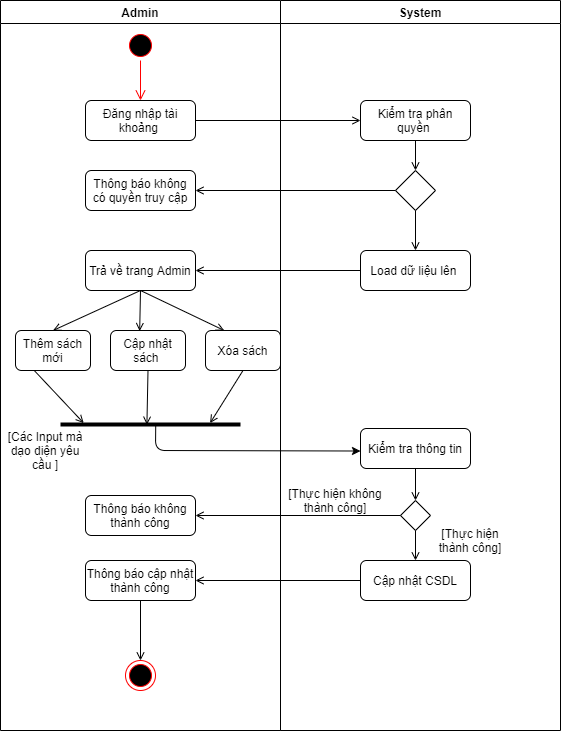

The diagram above was exported from draw.io. Its source (the exported page's mxGraphModel, read from the mxfile embedded in the PNG):
<mxGraphModel dx="1038" dy="547" grid="1" gridSize="10" guides="1" tooltips="1" connect="1" arrows="1" fold="1" page="1" pageScale="1" pageWidth="1169" pageHeight="826" background="none" math="0" shadow="0">
  <root>
    <mxCell id="0" />
    <mxCell id="1" parent="0" />
    <mxCell id="2" value="Admin" style="swimlane;whiteSpace=wrap" parent="1" vertex="1">
      <mxGeometry x="250" y="50" width="280" height="730" as="geometry" />
    </mxCell>
    <mxCell id="8mlIwE0E7s94C7Bu1T-u-41" value="" style="ellipse;html=1;shape=startState;fillColor=#000000;strokeColor=#ff0000;" parent="2" vertex="1">
      <mxGeometry x="125" y="30" width="30" height="30" as="geometry" />
    </mxCell>
    <mxCell id="8mlIwE0E7s94C7Bu1T-u-42" value="" style="edgeStyle=orthogonalEdgeStyle;html=1;verticalAlign=bottom;endArrow=open;endSize=8;strokeColor=#ff0000;" parent="2" source="8mlIwE0E7s94C7Bu1T-u-41" edge="1">
      <mxGeometry relative="1" as="geometry">
        <mxPoint x="140" y="100" as="targetPoint" />
      </mxGeometry>
    </mxCell>
    <mxCell id="8mlIwE0E7s94C7Bu1T-u-43" value="Đăng nhập tài khoảng&amp;nbsp;" style="rounded=1;whiteSpace=wrap;html=1;" parent="2" vertex="1">
      <mxGeometry x="85" y="100" width="110" height="40" as="geometry" />
    </mxCell>
    <mxCell id="8mlIwE0E7s94C7Bu1T-u-49" value="Thông báo không có quyền truy cập" style="rounded=1;whiteSpace=wrap;html=1;" parent="2" vertex="1">
      <mxGeometry x="85" y="170" width="110" height="40" as="geometry" />
    </mxCell>
    <mxCell id="8mlIwE0E7s94C7Bu1T-u-52" value="Trả về trang Admin" style="rounded=1;whiteSpace=wrap;html=1;" parent="2" vertex="1">
      <mxGeometry x="85" y="250" width="110" height="40" as="geometry" />
    </mxCell>
    <mxCell id="8mlIwE0E7s94C7Bu1T-u-55" value="Thêm sách mới" style="rounded=1;whiteSpace=wrap;html=1;" parent="2" vertex="1">
      <mxGeometry x="15" y="330" width="75" height="40" as="geometry" />
    </mxCell>
    <mxCell id="8mlIwE0E7s94C7Bu1T-u-57" value="Cập nhật sách&amp;nbsp;" style="rounded=1;whiteSpace=wrap;html=1;" parent="2" vertex="1">
      <mxGeometry x="110" y="330" width="75" height="40" as="geometry" />
    </mxCell>
    <mxCell id="8mlIwE0E7s94C7Bu1T-u-58" value="Xóa sách" style="rounded=1;whiteSpace=wrap;html=1;" parent="2" vertex="1">
      <mxGeometry x="205" y="330" width="75" height="40" as="geometry" />
    </mxCell>
    <mxCell id="8mlIwE0E7s94C7Bu1T-u-59" value="" style="endArrow=open;html=1;exitX=0.5;exitY=1;exitDx=0;exitDy=0;entryX=0.5;entryY=0;entryDx=0;entryDy=0;endFill=0;" parent="2" source="8mlIwE0E7s94C7Bu1T-u-52" target="8mlIwE0E7s94C7Bu1T-u-55" edge="1">
      <mxGeometry width="50" height="50" relative="1" as="geometry">
        <mxPoint x="250" y="460" as="sourcePoint" />
        <mxPoint x="300" y="410" as="targetPoint" />
      </mxGeometry>
    </mxCell>
    <mxCell id="8mlIwE0E7s94C7Bu1T-u-60" value="" style="endArrow=open;html=1;exitX=0.5;exitY=1;exitDx=0;exitDy=0;entryX=0.389;entryY=0.015;entryDx=0;entryDy=0;entryPerimeter=0;endFill=0;" parent="2" source="8mlIwE0E7s94C7Bu1T-u-52" target="8mlIwE0E7s94C7Bu1T-u-57" edge="1">
      <mxGeometry width="50" height="50" relative="1" as="geometry">
        <mxPoint x="250" y="460" as="sourcePoint" />
        <mxPoint x="300" y="410" as="targetPoint" />
      </mxGeometry>
    </mxCell>
    <mxCell id="8mlIwE0E7s94C7Bu1T-u-61" value="" style="endArrow=open;html=1;exitX=0.5;exitY=1;exitDx=0;exitDy=0;entryX=0.25;entryY=0;entryDx=0;entryDy=0;endFill=0;" parent="2" source="8mlIwE0E7s94C7Bu1T-u-52" target="8mlIwE0E7s94C7Bu1T-u-58" edge="1">
      <mxGeometry width="50" height="50" relative="1" as="geometry">
        <mxPoint x="250" y="460" as="sourcePoint" />
        <mxPoint x="300" y="410" as="targetPoint" />
      </mxGeometry>
    </mxCell>
    <mxCell id="8mlIwE0E7s94C7Bu1T-u-70" value="[Các Input mà dạo diện yêu cầu ]" style="text;html=1;strokeColor=none;fillColor=none;align=center;verticalAlign=middle;whiteSpace=wrap;rounded=0;" parent="2" vertex="1">
      <mxGeometry x="5" y="440" width="80" height="20" as="geometry" />
    </mxCell>
    <mxCell id="8mlIwE0E7s94C7Bu1T-u-74" value="Thông báo không thành công" style="rounded=1;whiteSpace=wrap;html=1;" parent="2" vertex="1">
      <mxGeometry x="85" y="495" width="110" height="40" as="geometry" />
    </mxCell>
    <mxCell id="8mlIwE0E7s94C7Bu1T-u-79" value="Thông báo cập nhật thành công" style="rounded=1;whiteSpace=wrap;html=1;" parent="2" vertex="1">
      <mxGeometry x="85" y="560" width="110" height="40" as="geometry" />
    </mxCell>
    <mxCell id="8mlIwE0E7s94C7Bu1T-u-83" value="" style="ellipse;html=1;shape=endState;fillColor=#000000;strokeColor=#ff0000;" parent="2" vertex="1">
      <mxGeometry x="125" y="660" width="30" height="30" as="geometry" />
    </mxCell>
    <mxCell id="8mlIwE0E7s94C7Bu1T-u-84" value="" style="endArrow=open;html=1;exitX=0.5;exitY=1;exitDx=0;exitDy=0;entryX=0.5;entryY=0;entryDx=0;entryDy=0;endFill=0;" parent="2" source="8mlIwE0E7s94C7Bu1T-u-79" target="8mlIwE0E7s94C7Bu1T-u-83" edge="1">
      <mxGeometry width="50" height="50" relative="1" as="geometry">
        <mxPoint x="280" y="610" as="sourcePoint" />
        <mxPoint x="330" y="560" as="targetPoint" />
      </mxGeometry>
    </mxCell>
    <mxCell id="3" value="System" style="swimlane;whiteSpace=wrap" parent="1" vertex="1">
      <mxGeometry x="530" y="50" width="280" height="730" as="geometry" />
    </mxCell>
    <mxCell id="8mlIwE0E7s94C7Bu1T-u-45" value="Kiểm tra phân quyền&amp;nbsp;" style="rounded=1;whiteSpace=wrap;html=1;" parent="3" vertex="1">
      <mxGeometry x="80" y="100" width="110" height="40" as="geometry" />
    </mxCell>
    <mxCell id="8mlIwE0E7s94C7Bu1T-u-46" value="" style="rhombus;whiteSpace=wrap;html=1;" parent="3" vertex="1">
      <mxGeometry x="115" y="170" width="40" height="40" as="geometry" />
    </mxCell>
    <mxCell id="8mlIwE0E7s94C7Bu1T-u-47" value="" style="endArrow=open;html=1;exitX=0.5;exitY=1;exitDx=0;exitDy=0;entryX=0.5;entryY=0;entryDx=0;entryDy=0;endFill=0;" parent="3" source="8mlIwE0E7s94C7Bu1T-u-45" target="8mlIwE0E7s94C7Bu1T-u-46" edge="1">
      <mxGeometry width="50" height="50" relative="1" as="geometry">
        <mxPoint x="-30" y="250" as="sourcePoint" />
        <mxPoint x="20" y="200" as="targetPoint" />
      </mxGeometry>
    </mxCell>
    <mxCell id="8mlIwE0E7s94C7Bu1T-u-51" value="Load dữ liệu lên&amp;nbsp;" style="rounded=1;whiteSpace=wrap;html=1;" parent="3" vertex="1">
      <mxGeometry x="80" y="250" width="110" height="40" as="geometry" />
    </mxCell>
    <mxCell id="8mlIwE0E7s94C7Bu1T-u-69" value="Kiểm tra thông tin" style="rounded=1;whiteSpace=wrap;html=1;" parent="3" vertex="1">
      <mxGeometry x="80" y="428" width="110" height="40" as="geometry" />
    </mxCell>
    <mxCell id="8mlIwE0E7s94C7Bu1T-u-72" value="" style="rhombus;whiteSpace=wrap;html=1;strokeWidth=1;" parent="3" vertex="1">
      <mxGeometry x="120" y="500" width="30" height="30" as="geometry" />
    </mxCell>
    <mxCell id="8mlIwE0E7s94C7Bu1T-u-73" value="" style="endArrow=open;html=1;exitX=0.5;exitY=1;exitDx=0;exitDy=0;entryX=0.5;entryY=0;entryDx=0;entryDy=0;endFill=0;" parent="3" source="8mlIwE0E7s94C7Bu1T-u-69" target="8mlIwE0E7s94C7Bu1T-u-72" edge="1">
      <mxGeometry width="50" height="50" relative="1" as="geometry">
        <mxPoint y="520" as="sourcePoint" />
        <mxPoint x="50" y="470" as="targetPoint" />
      </mxGeometry>
    </mxCell>
    <mxCell id="8mlIwE0E7s94C7Bu1T-u-78" value="Cập nhật CSDL" style="rounded=1;whiteSpace=wrap;html=1;" parent="3" vertex="1">
      <mxGeometry x="80" y="560" width="110" height="40" as="geometry" />
    </mxCell>
    <mxCell id="8mlIwE0E7s94C7Bu1T-u-81" value="[Thực hiện thành công]" style="text;html=1;strokeColor=none;fillColor=none;align=center;verticalAlign=middle;whiteSpace=wrap;rounded=0;" parent="3" vertex="1">
      <mxGeometry x="150" y="530" width="80" height="20" as="geometry" />
    </mxCell>
    <mxCell id="8mlIwE0E7s94C7Bu1T-u-82" value="[Thực hiện không thành công]" style="text;html=1;strokeColor=none;fillColor=none;align=center;verticalAlign=middle;whiteSpace=wrap;rounded=0;" parent="3" vertex="1">
      <mxGeometry x="5" y="490" width="100" height="20" as="geometry" />
    </mxCell>
    <mxCell id="8mlIwE0E7s94C7Bu1T-u-44" value="" style="endArrow=open;html=1;exitX=1;exitY=0.5;exitDx=0;exitDy=0;entryX=0;entryY=0.5;entryDx=0;entryDy=0;endFill=0;" parent="1" source="8mlIwE0E7s94C7Bu1T-u-43" target="8mlIwE0E7s94C7Bu1T-u-45" edge="1">
      <mxGeometry width="50" height="50" relative="1" as="geometry">
        <mxPoint x="500" y="300" as="sourcePoint" />
        <mxPoint x="590" y="170" as="targetPoint" />
      </mxGeometry>
    </mxCell>
    <mxCell id="8mlIwE0E7s94C7Bu1T-u-48" value="" style="endArrow=open;html=1;exitX=0;exitY=0.5;exitDx=0;exitDy=0;entryX=1;entryY=0.5;entryDx=0;entryDy=0;endFill=0;" parent="1" source="8mlIwE0E7s94C7Bu1T-u-46" target="8mlIwE0E7s94C7Bu1T-u-49" edge="1">
      <mxGeometry width="50" height="50" relative="1" as="geometry">
        <mxPoint x="500" y="300" as="sourcePoint" />
        <mxPoint x="450" y="240" as="targetPoint" />
      </mxGeometry>
    </mxCell>
    <mxCell id="8mlIwE0E7s94C7Bu1T-u-50" value="" style="endArrow=open;html=1;exitX=0.5;exitY=1;exitDx=0;exitDy=0;endFill=0;" parent="1" source="8mlIwE0E7s94C7Bu1T-u-46" edge="1">
      <mxGeometry width="50" height="50" relative="1" as="geometry">
        <mxPoint x="500" y="300" as="sourcePoint" />
        <mxPoint x="665" y="300" as="targetPoint" />
      </mxGeometry>
    </mxCell>
    <mxCell id="8mlIwE0E7s94C7Bu1T-u-54" value="" style="endArrow=open;html=1;exitX=0;exitY=0.5;exitDx=0;exitDy=0;entryX=1;entryY=0.5;entryDx=0;entryDy=0;endFill=0;" parent="1" source="8mlIwE0E7s94C7Bu1T-u-51" target="8mlIwE0E7s94C7Bu1T-u-52" edge="1">
      <mxGeometry width="50" height="50" relative="1" as="geometry">
        <mxPoint x="500" y="310" as="sourcePoint" />
        <mxPoint x="550" y="260" as="targetPoint" />
      </mxGeometry>
    </mxCell>
    <mxCell id="8mlIwE0E7s94C7Bu1T-u-63" value="" style="line;strokeWidth=4;fillColor=none;align=left;verticalAlign=middle;spacingTop=-1;spacingLeft=3;spacingRight=3;rotatable=0;labelPosition=right;points=[];portConstraint=eastwest;" parent="1" vertex="1">
      <mxGeometry x="310" y="470" width="180" height="8" as="geometry" />
    </mxCell>
    <mxCell id="8mlIwE0E7s94C7Bu1T-u-64" value="" style="endArrow=open;html=1;exitX=0.25;exitY=1;exitDx=0;exitDy=0;entryX=0.129;entryY=0.325;entryDx=0;entryDy=0;entryPerimeter=0;endFill=0;" parent="1" source="8mlIwE0E7s94C7Bu1T-u-55" target="8mlIwE0E7s94C7Bu1T-u-63" edge="1">
      <mxGeometry width="50" height="50" relative="1" as="geometry">
        <mxPoint x="500" y="510" as="sourcePoint" />
        <mxPoint x="550" y="460" as="targetPoint" />
      </mxGeometry>
    </mxCell>
    <mxCell id="8mlIwE0E7s94C7Bu1T-u-65" value="" style="endArrow=open;html=1;exitX=0.5;exitY=1;exitDx=0;exitDy=0;entryX=0.48;entryY=0.525;entryDx=0;entryDy=0;entryPerimeter=0;endFill=0;" parent="1" source="8mlIwE0E7s94C7Bu1T-u-57" target="8mlIwE0E7s94C7Bu1T-u-63" edge="1">
      <mxGeometry width="50" height="50" relative="1" as="geometry">
        <mxPoint x="500" y="510" as="sourcePoint" />
        <mxPoint x="550" y="460" as="targetPoint" />
      </mxGeometry>
    </mxCell>
    <mxCell id="8mlIwE0E7s94C7Bu1T-u-66" value="" style="endArrow=open;html=1;exitX=0.5;exitY=1;exitDx=0;exitDy=0;entryX=0.831;entryY=0.325;entryDx=0;entryDy=0;entryPerimeter=0;endFill=0;" parent="1" source="8mlIwE0E7s94C7Bu1T-u-58" target="8mlIwE0E7s94C7Bu1T-u-63" edge="1">
      <mxGeometry width="50" height="50" relative="1" as="geometry">
        <mxPoint x="500" y="510" as="sourcePoint" />
        <mxPoint x="550" y="460" as="targetPoint" />
      </mxGeometry>
    </mxCell>
    <mxCell id="8mlIwE0E7s94C7Bu1T-u-71" value="" style="endArrow=classic;html=1;exitX=0.529;exitY=0.525;exitDx=0;exitDy=0;exitPerimeter=0;entryX=0;entryY=0.563;entryDx=0;entryDy=0;entryPerimeter=0;" parent="1" source="8mlIwE0E7s94C7Bu1T-u-63" target="8mlIwE0E7s94C7Bu1T-u-69" edge="1">
      <mxGeometry width="50" height="50" relative="1" as="geometry">
        <mxPoint x="400" y="480" as="sourcePoint" />
        <mxPoint x="610" y="498" as="targetPoint" />
        <Array as="points">
          <mxPoint x="405" y="500" />
        </Array>
      </mxGeometry>
    </mxCell>
    <mxCell id="8mlIwE0E7s94C7Bu1T-u-75" value="" style="endArrow=open;html=1;exitX=0;exitY=0.5;exitDx=0;exitDy=0;entryX=1;entryY=0.5;entryDx=0;entryDy=0;endFill=0;" parent="1" source="8mlIwE0E7s94C7Bu1T-u-72" target="8mlIwE0E7s94C7Bu1T-u-74" edge="1">
      <mxGeometry width="50" height="50" relative="1" as="geometry">
        <mxPoint x="530" y="560" as="sourcePoint" />
        <mxPoint x="580" y="510" as="targetPoint" />
      </mxGeometry>
    </mxCell>
    <mxCell id="8mlIwE0E7s94C7Bu1T-u-76" value="" style="endArrow=open;html=1;exitX=0.5;exitY=1;exitDx=0;exitDy=0;endFill=0;" parent="1" source="8mlIwE0E7s94C7Bu1T-u-72" edge="1">
      <mxGeometry width="50" height="50" relative="1" as="geometry">
        <mxPoint x="530" y="560" as="sourcePoint" />
        <mxPoint x="665" y="610" as="targetPoint" />
      </mxGeometry>
    </mxCell>
    <mxCell id="8mlIwE0E7s94C7Bu1T-u-80" value="" style="endArrow=open;html=1;exitX=0;exitY=0.5;exitDx=0;exitDy=0;entryX=1;entryY=0.5;entryDx=0;entryDy=0;endFill=0;" parent="1" source="8mlIwE0E7s94C7Bu1T-u-78" target="8mlIwE0E7s94C7Bu1T-u-79" edge="1">
      <mxGeometry width="50" height="50" relative="1" as="geometry">
        <mxPoint x="530" y="700" as="sourcePoint" />
        <mxPoint x="580" y="650" as="targetPoint" />
      </mxGeometry>
    </mxCell>
  </root>
</mxGraphModel>